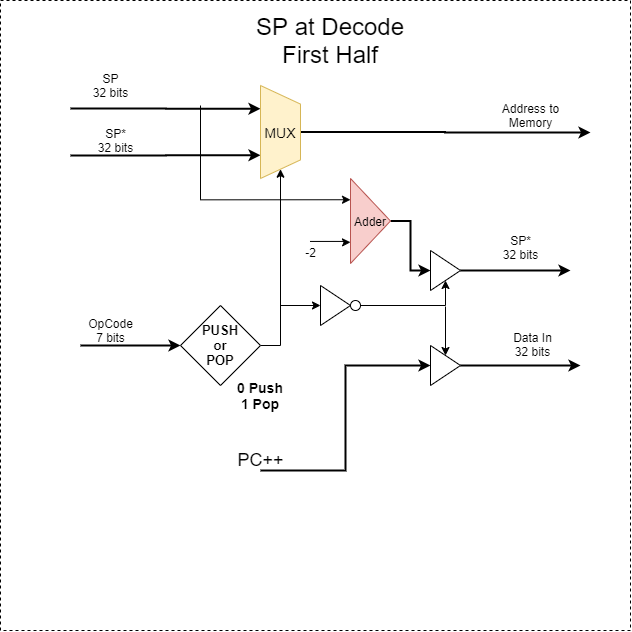

The diagram above was exported from draw.io. Its source (the exported page's mxGraphModel, read from the mxfile embedded in the PNG):
<mxGraphModel dx="832" dy="457" grid="1" gridSize="10" guides="1" tooltips="1" connect="1" arrows="1" fold="1" page="1" pageScale="1" pageWidth="850" pageHeight="1100" math="0" shadow="0">
  <root>
    <mxCell id="0" />
    <mxCell id="1" parent="0" />
    <mxCell id="u2KHdHjua4N-Ta_DXS1Z-1" value="" style="whiteSpace=wrap;html=1;aspect=fixed;dashed=1;" parent="1" vertex="1">
      <mxGeometry x="100" y="120" width="630" height="630" as="geometry" />
    </mxCell>
    <mxCell id="jGgEg_IdpIEuc3XKNkFe-1" value="&lt;font style=&quot;font-size: 24px&quot;&gt;SP at Decode&lt;br&gt;First Half&lt;br&gt;&lt;/font&gt;" style="text;html=1;strokeColor=none;fillColor=none;align=center;verticalAlign=middle;whiteSpace=wrap;rounded=0;" parent="1" vertex="1">
      <mxGeometry x="300" y="150" width="260" height="20" as="geometry" />
    </mxCell>
    <mxCell id="1-HNJRJCX2avva0coJIw-2" style="edgeStyle=orthogonalEdgeStyle;rounded=0;orthogonalLoop=1;jettySize=auto;html=1;strokeWidth=2;" parent="1" target="1-HNJRJCX2avva0coJIw-1" edge="1">
      <mxGeometry relative="1" as="geometry">
        <mxPoint x="180" y="465" as="sourcePoint" />
      </mxGeometry>
    </mxCell>
    <mxCell id="1-HNJRJCX2avva0coJIw-12" style="edgeStyle=orthogonalEdgeStyle;rounded=0;orthogonalLoop=1;jettySize=auto;html=1;exitX=1;exitY=0.5;exitDx=0;exitDy=0;entryX=1;entryY=0.5;entryDx=0;entryDy=0;strokeWidth=1;" parent="1" source="1-HNJRJCX2avva0coJIw-1" target="1-HNJRJCX2avva0coJIw-4" edge="1">
      <mxGeometry relative="1" as="geometry" />
    </mxCell>
    <mxCell id="1-HNJRJCX2avva0coJIw-1" value="&lt;b style=&quot;font-size: 13px&quot;&gt;PUSH&lt;br&gt;or&lt;br&gt;POP&lt;/b&gt;" style="rhombus;whiteSpace=wrap;html=1;" parent="1" vertex="1">
      <mxGeometry x="280" y="425" width="80" height="80" as="geometry" />
    </mxCell>
    <mxCell id="1-HNJRJCX2avva0coJIw-3" value="OpCode&lt;br&gt;7 bits" style="text;html=1;align=center;verticalAlign=middle;resizable=0;points=[];autosize=1;" parent="1" vertex="1">
      <mxGeometry x="180" y="435" width="60" height="30" as="geometry" />
    </mxCell>
    <mxCell id="1-HNJRJCX2avva0coJIw-5" style="edgeStyle=orthogonalEdgeStyle;rounded=0;orthogonalLoop=1;jettySize=auto;html=1;strokeWidth=2;entryX=0.25;entryY=1;entryDx=0;entryDy=0;" parent="1" target="1-HNJRJCX2avva0coJIw-4" edge="1">
      <mxGeometry relative="1" as="geometry">
        <mxPoint x="170" y="228" as="sourcePoint" />
      </mxGeometry>
    </mxCell>
    <mxCell id="1-HNJRJCX2avva0coJIw-6" style="edgeStyle=orthogonalEdgeStyle;rounded=0;orthogonalLoop=1;jettySize=auto;html=1;strokeWidth=2;entryX=0.75;entryY=1;entryDx=0;entryDy=0;" parent="1" target="1-HNJRJCX2avva0coJIw-4" edge="1">
      <mxGeometry relative="1" as="geometry">
        <mxPoint x="170" y="275" as="sourcePoint" />
      </mxGeometry>
    </mxCell>
    <mxCell id="1-HNJRJCX2avva0coJIw-9" style="edgeStyle=orthogonalEdgeStyle;rounded=0;orthogonalLoop=1;jettySize=auto;html=1;strokeWidth=2;" parent="1" source="1-HNJRJCX2avva0coJIw-4" edge="1">
      <mxGeometry relative="1" as="geometry">
        <mxPoint x="690" y="252" as="targetPoint" />
      </mxGeometry>
    </mxCell>
    <mxCell id="1-HNJRJCX2avva0coJIw-4" value="&lt;font style=&quot;font-size: 14px&quot;&gt;MUX&lt;/font&gt;" style="shape=trapezoid;perimeter=trapezoidPerimeter;whiteSpace=wrap;html=1;direction=south;fillColor=#fff2cc;strokeColor=#d6b656;" parent="1" vertex="1">
      <mxGeometry x="360" y="205" width="40" height="93" as="geometry" />
    </mxCell>
    <mxCell id="1-HNJRJCX2avva0coJIw-7" value="SP&lt;br&gt;32 bits" style="text;html=1;align=center;verticalAlign=middle;resizable=0;points=[];autosize=1;" parent="1" vertex="1">
      <mxGeometry x="185" y="190" width="50" height="30" as="geometry" />
    </mxCell>
    <mxCell id="1-HNJRJCX2avva0coJIw-8" value="SP*&lt;br&gt;32 bits" style="text;html=1;align=center;verticalAlign=middle;resizable=0;points=[];autosize=1;" parent="1" vertex="1">
      <mxGeometry x="190" y="245" width="50" height="30" as="geometry" />
    </mxCell>
    <mxCell id="1-HNJRJCX2avva0coJIw-10" value="Address to&lt;br&gt;Memory" style="text;html=1;align=center;verticalAlign=middle;resizable=0;points=[];autosize=1;" parent="1" vertex="1">
      <mxGeometry x="595" y="220" width="70" height="30" as="geometry" />
    </mxCell>
    <mxCell id="1-HNJRJCX2avva0coJIw-11" value="&lt;font style=&quot;font-size: 14px&quot;&gt;&lt;b&gt;0 Push&lt;br&gt;1 Pop&lt;/b&gt;&lt;/font&gt;" style="text;html=1;strokeColor=none;fillColor=none;align=center;verticalAlign=middle;whiteSpace=wrap;rounded=0;" parent="1" vertex="1">
      <mxGeometry x="330" y="505" width="60" height="20" as="geometry" />
    </mxCell>
    <mxCell id="1-HNJRJCX2avva0coJIw-22" style="edgeStyle=orthogonalEdgeStyle;rounded=0;orthogonalLoop=1;jettySize=auto;html=1;exitX=0.483;exitY=-0.053;exitDx=0;exitDy=0;entryX=0;entryY=0.75;entryDx=0;entryDy=0;strokeWidth=1;exitPerimeter=0;" parent="1" source="1-HNJRJCX2avva0coJIw-19" target="1-HNJRJCX2avva0coJIw-18" edge="1">
      <mxGeometry relative="1" as="geometry" />
    </mxCell>
    <mxCell id="1-HNJRJCX2avva0coJIw-23" style="edgeStyle=orthogonalEdgeStyle;rounded=0;orthogonalLoop=1;jettySize=auto;html=1;exitX=0;exitY=0.25;exitDx=0;exitDy=0;strokeWidth=1;entryX=0;entryY=0.25;entryDx=0;entryDy=0;" parent="1" target="1-HNJRJCX2avva0coJIw-18" edge="1">
      <mxGeometry relative="1" as="geometry">
        <mxPoint x="300" y="225" as="sourcePoint" />
        <Array as="points">
          <mxPoint x="300" y="319" />
        </Array>
      </mxGeometry>
    </mxCell>
    <mxCell id="1-HNJRJCX2avva0coJIw-30" style="edgeStyle=orthogonalEdgeStyle;rounded=0;orthogonalLoop=1;jettySize=auto;html=1;entryX=0;entryY=0.5;entryDx=0;entryDy=0;strokeWidth=2;" parent="1" source="1-HNJRJCX2avva0coJIw-18" target="1-HNJRJCX2avva0coJIw-29" edge="1">
      <mxGeometry relative="1" as="geometry" />
    </mxCell>
    <mxCell id="1-HNJRJCX2avva0coJIw-18" value="&lt;font style=&quot;font-size: 12px&quot;&gt;Adder&lt;/font&gt;" style="triangle;whiteSpace=wrap;html=1;align=center;fillColor=#f8cecc;strokeColor=#b85450;" parent="1" vertex="1">
      <mxGeometry x="450" y="298" width="40" height="85" as="geometry" />
    </mxCell>
    <mxCell id="1-HNJRJCX2avva0coJIw-19" value="-2" style="text;html=1;align=center;verticalAlign=middle;resizable=0;points=[];autosize=1;" parent="1" vertex="1">
      <mxGeometry x="395" y="362" width="30" height="20" as="geometry" />
    </mxCell>
    <mxCell id="1-HNJRJCX2avva0coJIw-20" value="SP*&lt;br&gt;32 bits" style="text;html=1;align=center;verticalAlign=middle;resizable=0;points=[];autosize=1;" parent="1" vertex="1">
      <mxGeometry x="595" y="352" width="50" height="30" as="geometry" />
    </mxCell>
    <mxCell id="1-HNJRJCX2avva0coJIw-37" style="edgeStyle=orthogonalEdgeStyle;rounded=0;orthogonalLoop=1;jettySize=auto;html=1;strokeWidth=2;" parent="1" source="1-HNJRJCX2avva0coJIw-29" edge="1">
      <mxGeometry relative="1" as="geometry">
        <mxPoint x="670" y="390" as="targetPoint" />
      </mxGeometry>
    </mxCell>
    <mxCell id="1-HNJRJCX2avva0coJIw-29" value="" style="triangle;whiteSpace=wrap;html=1;" parent="1" vertex="1">
      <mxGeometry x="530" y="370" width="30" height="40" as="geometry" />
    </mxCell>
    <mxCell id="1-HNJRJCX2avva0coJIw-35" style="edgeStyle=orthogonalEdgeStyle;rounded=0;orthogonalLoop=1;jettySize=auto;html=1;strokeWidth=1;" parent="1" target="1-HNJRJCX2avva0coJIw-33" edge="1">
      <mxGeometry relative="1" as="geometry">
        <mxPoint x="380" y="425" as="sourcePoint" />
      </mxGeometry>
    </mxCell>
    <mxCell id="1-HNJRJCX2avva0coJIw-33" value="" style="triangle;whiteSpace=wrap;html=1;" parent="1" vertex="1">
      <mxGeometry x="420" y="405" width="30" height="40" as="geometry" />
    </mxCell>
    <mxCell id="1-HNJRJCX2avva0coJIw-36" style="edgeStyle=orthogonalEdgeStyle;rounded=0;orthogonalLoop=1;jettySize=auto;html=1;exitX=1;exitY=0.5;exitDx=0;exitDy=0;entryX=0.5;entryY=1;entryDx=0;entryDy=0;strokeWidth=1;" parent="1" source="1-HNJRJCX2avva0coJIw-34" target="1-HNJRJCX2avva0coJIw-29" edge="1">
      <mxGeometry relative="1" as="geometry">
        <Array as="points">
          <mxPoint x="545" y="425" />
        </Array>
      </mxGeometry>
    </mxCell>
    <mxCell id="1-HNJRJCX2avva0coJIw-34" value="" style="ellipse;whiteSpace=wrap;html=1;aspect=fixed;" parent="1" vertex="1">
      <mxGeometry x="450" y="420" width="10" height="10" as="geometry" />
    </mxCell>
    <mxCell id="l1nMSCVKV6R3DejbLinl-4" style="edgeStyle=orthogonalEdgeStyle;rounded=0;orthogonalLoop=1;jettySize=auto;html=1;entryX=0;entryY=0.5;entryDx=0;entryDy=0;strokeWidth=2;" edge="1" parent="1" target="l1nMSCVKV6R3DejbLinl-2">
      <mxGeometry relative="1" as="geometry">
        <mxPoint x="360" y="590" as="sourcePoint" />
      </mxGeometry>
    </mxCell>
    <mxCell id="l1nMSCVKV6R3DejbLinl-6" style="edgeStyle=orthogonalEdgeStyle;rounded=0;orthogonalLoop=1;jettySize=auto;html=1;strokeWidth=2;" edge="1" parent="1" source="l1nMSCVKV6R3DejbLinl-2">
      <mxGeometry relative="1" as="geometry">
        <mxPoint x="680" y="484.9999999999999" as="targetPoint" />
      </mxGeometry>
    </mxCell>
    <mxCell id="l1nMSCVKV6R3DejbLinl-2" value="" style="triangle;whiteSpace=wrap;html=1;" vertex="1" parent="1">
      <mxGeometry x="530" y="465" width="30" height="40" as="geometry" />
    </mxCell>
    <mxCell id="l1nMSCVKV6R3DejbLinl-3" value="" style="endArrow=classic;html=1;entryX=0.5;entryY=0;entryDx=0;entryDy=0;" edge="1" parent="1" target="l1nMSCVKV6R3DejbLinl-2">
      <mxGeometry width="50" height="50" relative="1" as="geometry">
        <mxPoint x="545" y="426" as="sourcePoint" />
        <mxPoint x="545" y="471" as="targetPoint" />
      </mxGeometry>
    </mxCell>
    <mxCell id="l1nMSCVKV6R3DejbLinl-5" value="&lt;font style=&quot;font-size: 18px&quot;&gt;PC++&lt;/font&gt;" style="text;html=1;align=center;verticalAlign=middle;resizable=0;points=[];autosize=1;" vertex="1" parent="1">
      <mxGeometry x="330" y="570" width="60" height="20" as="geometry" />
    </mxCell>
    <mxCell id="l1nMSCVKV6R3DejbLinl-7" value="Data In&lt;br&gt;32 bits" style="text;html=1;align=center;verticalAlign=middle;resizable=0;points=[];autosize=1;" vertex="1" parent="1">
      <mxGeometry x="607" y="449" width="50" height="30" as="geometry" />
    </mxCell>
  </root>
</mxGraphModel>